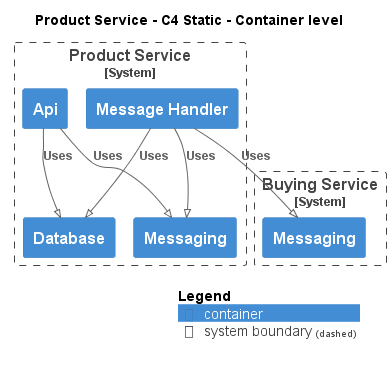

The diagram above was rendered by PlantUML. Its source (embedded in the PNG):
@startuml
!pragma layout smetana
!include ..\..\.c4s\C4_Container.puml

AddElementTag("state:new", $bgColor=green, $fontColor=#ffffff, $borderColor=green, $shadowing="False")
AddElementTag("state:changed", $bgColor=orange, $fontColor=#ffffff, $borderColor=orange, $shadowing="False")
AddElementTag("state:removed", $bgColor=red, $fontColor=#ffffff, $borderColor=red, $shadowing="False")

AddRelTag("state:new", $textColor=green, $lineColor=green)
AddRelTag("state:changed", $textColor=orange, $lineColor=orange)
AddRelTag("state:removed", $textColor=red, $lineColor=red)

SHOW_PERSON_PORTRAIT()
LAYOUT_TOP_DOWN()

skinparam linetype polyline

title Product Service - C4 Static - Container level


System_Boundary(ECommercePlatform.SoftwareSystems.ProductService, "Product Service") {
    Container(ECommercePlatform.SoftwareSystems.ProductService.Containers.Api, "Api", "", "")
    Container(ECommercePlatform.SoftwareSystems.ProductService.Containers.Database, "Database", "", "")
    Container(ECommercePlatform.SoftwareSystems.ProductService.Containers.Messaging, "Messaging", "", "")
    Container(ECommercePlatform.SoftwareSystems.ProductService.Containers.MessageHandler, "Message Handler", "", "")
}

System_Boundary(ECommercePlatform.SoftwareSystems.BuyingService, "Buying Service") {
    Container(ECommercePlatform.SoftwareSystems.BuyingService.Containers.Messaging, "Messaging", "", "")
}

Rel(ECommercePlatform.SoftwareSystems.ProductService.Containers.Api, ECommercePlatform.SoftwareSystems.ProductService.Containers.Database, "Uses")
Rel(ECommercePlatform.SoftwareSystems.ProductService.Containers.Api, ECommercePlatform.SoftwareSystems.ProductService.Containers.Messaging, "Uses")
Rel(ECommercePlatform.SoftwareSystems.ProductService.Containers.MessageHandler, ECommercePlatform.SoftwareSystems.BuyingService.Containers.Messaging, "Uses")
Rel(ECommercePlatform.SoftwareSystems.ProductService.Containers.MessageHandler, ECommercePlatform.SoftwareSystems.ProductService.Containers.Database, "Uses")
Rel(ECommercePlatform.SoftwareSystems.ProductService.Containers.MessageHandler, ECommercePlatform.SoftwareSystems.ProductService.Containers.Messaging, "Uses")


SHOW_LEGEND()
@enduml